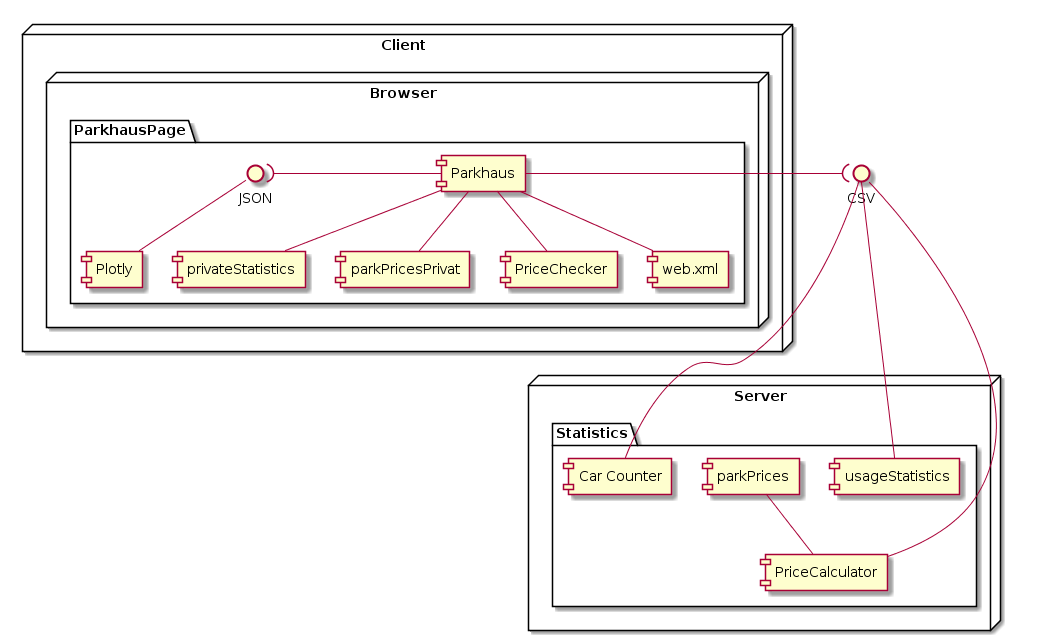

The diagram above was rendered by PlantUML. Its source (embedded in the PNG):
@startuml
node Client {
  node Browser {
    package ParkhausPage {
      () JSON
      JSON )- [Parkhaus]
      JSON -- [Plotly]
      [Parkhaus] -- [web.xml]
      [Parkhaus] -- [privateStatistics]
      [Parkhaus] -- [parkPricesPrivat]
      [Parkhaus] -- [PriceChecker]
    }
  }
}
() CSV as CF
node Server {

  package Statistics {
    [Car Counter]
    [parkPrices] -- [PriceCalculator]
    [usageStatistics]
  }
}
CF --- [Car Counter]
[Parkhaus] -right-( CF
CF --- [PriceCalculator]
CF --- [usageStatistics]
@enduml